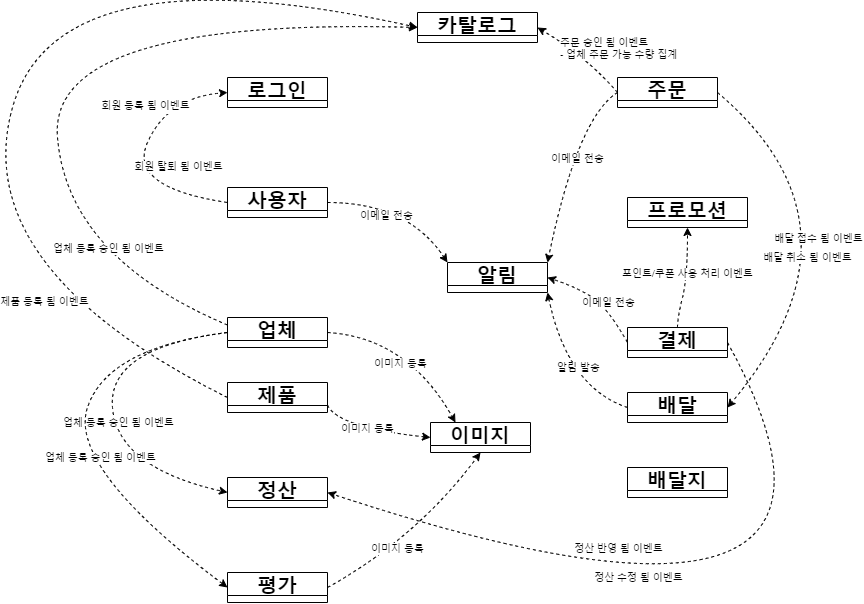

The diagram above was exported from draw.io. Its source (the exported page's mxGraphModel, read from the mxfile embedded in the PNG):
<mxGraphModel dx="1435" dy="855" grid="1" gridSize="10" guides="1" tooltips="1" connect="1" arrows="1" fold="1" page="1" pageScale="1" pageWidth="827" pageHeight="1169" math="0" shadow="0">
  <root>
    <mxCell id="0" />
    <mxCell id="1" parent="0" />
    <mxCell id="2" value="로그인" style="swimlane;fontSize=20;fontColor=#000000;strokeColor=#000000;fillColor=none;startSize=23;" vertex="1" collapsed="1" parent="1">
      <mxGeometry x="7140" y="320" width="100" height="30" as="geometry">
        <mxRectangle x="7160" y="380" width="200" height="200" as="alternateBounds" />
      </mxGeometry>
    </mxCell>
    <mxCell id="3" value="사용자" style="swimlane;fontSize=20;fontColor=#000000;strokeColor=#000000;fillColor=none;startSize=23;" vertex="1" collapsed="1" parent="1">
      <mxGeometry x="7140" y="430" width="100" height="30" as="geometry">
        <mxRectangle x="7160" y="380" width="200" height="200" as="alternateBounds" />
      </mxGeometry>
    </mxCell>
    <mxCell id="4" value="업체" style="swimlane;fontSize=20;fontColor=#000000;strokeColor=#000000;fillColor=none;startSize=23;" vertex="1" collapsed="1" parent="1">
      <mxGeometry x="7140" y="560" width="100" height="30" as="geometry">
        <mxRectangle x="7160" y="380" width="200" height="200" as="alternateBounds" />
      </mxGeometry>
    </mxCell>
    <mxCell id="5" value="제품" style="swimlane;fontSize=20;fontColor=#000000;strokeColor=#000000;fillColor=none;startSize=23;" vertex="1" collapsed="1" parent="1">
      <mxGeometry x="7140" y="625" width="100" height="30" as="geometry">
        <mxRectangle x="7160" y="380" width="200" height="200" as="alternateBounds" />
      </mxGeometry>
    </mxCell>
    <mxCell id="6" value="카탈로그" style="swimlane;fontSize=20;fontColor=#000000;strokeColor=#000000;fillColor=none;startSize=23;" vertex="1" collapsed="1" parent="1">
      <mxGeometry x="7330" y="255" width="120" height="30" as="geometry">
        <mxRectangle x="7160" y="380" width="200" height="200" as="alternateBounds" />
      </mxGeometry>
    </mxCell>
    <mxCell id="7" value="정산" style="swimlane;fontSize=20;fontColor=#000000;strokeColor=#000000;fillColor=none;startSize=23;" vertex="1" collapsed="1" parent="1">
      <mxGeometry x="7140" y="720" width="100" height="30" as="geometry">
        <mxRectangle x="7160" y="380" width="200" height="200" as="alternateBounds" />
      </mxGeometry>
    </mxCell>
    <mxCell id="8" value="평가" style="swimlane;fontSize=20;fontColor=#000000;strokeColor=#000000;fillColor=none;startSize=23;" vertex="1" collapsed="1" parent="1">
      <mxGeometry x="7140" y="815" width="100" height="30" as="geometry">
        <mxRectangle x="7160" y="380" width="200" height="200" as="alternateBounds" />
      </mxGeometry>
    </mxCell>
    <mxCell id="9" value="프로모션" style="swimlane;fontSize=20;fontColor=#000000;strokeColor=#000000;fillColor=none;startSize=23;" vertex="1" collapsed="1" parent="1">
      <mxGeometry x="7540" y="440" width="120" height="30" as="geometry">
        <mxRectangle x="7160" y="380" width="200" height="200" as="alternateBounds" />
      </mxGeometry>
    </mxCell>
    <mxCell id="10" value="주문" style="swimlane;fontSize=20;fontColor=#000000;strokeColor=#000000;fillColor=none;startSize=23;" vertex="1" collapsed="1" parent="1">
      <mxGeometry x="7530" y="320" width="100" height="30" as="geometry">
        <mxRectangle x="7160" y="380" width="200" height="200" as="alternateBounds" />
      </mxGeometry>
    </mxCell>
    <mxCell id="11" value="결제" style="swimlane;fontSize=20;fontColor=#000000;strokeColor=#000000;fillColor=none;startSize=23;" vertex="1" collapsed="1" parent="1">
      <mxGeometry x="7540" y="570" width="100" height="30" as="geometry">
        <mxRectangle x="7160" y="380" width="200" height="200" as="alternateBounds" />
      </mxGeometry>
    </mxCell>
    <mxCell id="12" value="배달" style="swimlane;fontSize=20;fontColor=#000000;strokeColor=#000000;fillColor=none;startSize=23;" vertex="1" collapsed="1" parent="1">
      <mxGeometry x="7540" y="635" width="100" height="30" as="geometry">
        <mxRectangle x="7160" y="380" width="200" height="200" as="alternateBounds" />
      </mxGeometry>
    </mxCell>
    <mxCell id="13" value="배달지" style="swimlane;fontSize=20;fontColor=#000000;strokeColor=#000000;fillColor=none;startSize=23;" vertex="1" collapsed="1" parent="1">
      <mxGeometry x="7540" y="710" width="100" height="30" as="geometry">
        <mxRectangle x="7160" y="380" width="200" height="200" as="alternateBounds" />
      </mxGeometry>
    </mxCell>
    <mxCell id="14" value="알림" style="swimlane;fontSize=20;fontColor=#000000;strokeColor=#000000;fillColor=none;startSize=23;" vertex="1" collapsed="1" parent="1">
      <mxGeometry x="7360" y="505" width="100" height="30" as="geometry">
        <mxRectangle x="7160" y="380" width="200" height="200" as="alternateBounds" />
      </mxGeometry>
    </mxCell>
    <mxCell id="15" value="이미지" style="swimlane;fontSize=20;fontColor=#000000;strokeColor=#000000;fillColor=none;startSize=23;" vertex="1" collapsed="1" parent="1">
      <mxGeometry x="7343" y="665" width="100" height="30" as="geometry">
        <mxRectangle x="7160" y="380" width="200" height="200" as="alternateBounds" />
      </mxGeometry>
    </mxCell>
    <mxCell id="16" value="&lt;font style=&quot;font-size: 10px&quot;&gt;회원 등록 됨 이벤트&lt;/font&gt;" style="curved=1;endArrow=classic;html=1;dashed=1;fontSize=20;fontColor=#000000;exitX=0;exitY=0.5;exitDx=0;exitDy=0;entryX=0;entryY=0.5;entryDx=0;entryDy=0;" edge="1" source="3" target="2" parent="1">
      <mxGeometry x="0.4401" y="18" width="50" height="50" relative="1" as="geometry">
        <mxPoint x="7150" y="470" as="sourcePoint" />
        <mxPoint x="7200" y="420" as="targetPoint" />
        <Array as="points">
          <mxPoint x="7040" y="430" />
          <mxPoint x="7080" y="340" />
        </Array>
        <mxPoint as="offset" />
      </mxGeometry>
    </mxCell>
    <mxCell id="17" value="&lt;font style=&quot;font-size: 10px&quot;&gt;회원 탈퇴 됨 이벤트&lt;/font&gt;" style="edgeLabel;html=1;align=center;verticalAlign=middle;resizable=0;points=[];fontSize=10;fontColor=#000000;" vertex="1" connectable="0" parent="16">
      <mxGeometry x="-0.199" y="-2" relative="1" as="geometry">
        <mxPoint x="48" y="-20" as="offset" />
      </mxGeometry>
    </mxCell>
    <mxCell id="18" value="" style="curved=1;endArrow=classic;html=1;dashed=1;fontSize=10;fontColor=#000000;exitX=1;exitY=0.5;exitDx=0;exitDy=0;entryX=0;entryY=0;entryDx=0;entryDy=0;" edge="1" source="3" target="14" parent="1">
      <mxGeometry width="50" height="50" relative="1" as="geometry">
        <mxPoint x="7020" y="600" as="sourcePoint" />
        <mxPoint x="7070" y="550" as="targetPoint" />
        <Array as="points">
          <mxPoint x="7320" y="445" />
        </Array>
      </mxGeometry>
    </mxCell>
    <mxCell id="19" value="이메일 전송" style="edgeLabel;html=1;align=center;verticalAlign=middle;resizable=0;points=[];fontSize=10;fontColor=#000000;" vertex="1" connectable="0" parent="18">
      <mxGeometry x="-0.2227" y="-12" relative="1" as="geometry">
        <mxPoint as="offset" />
      </mxGeometry>
    </mxCell>
    <mxCell id="20" value="" style="curved=1;endArrow=classic;html=1;dashed=1;fontSize=10;fontColor=#000000;exitX=0;exitY=0.5;exitDx=0;exitDy=0;entryX=1;entryY=0;entryDx=0;entryDy=0;" edge="1" source="10" target="14" parent="1">
      <mxGeometry width="50" height="50" relative="1" as="geometry">
        <mxPoint x="7410" y="360" as="sourcePoint" />
        <mxPoint x="7530" y="420" as="targetPoint" />
        <Array as="points">
          <mxPoint x="7490" y="360" />
        </Array>
      </mxGeometry>
    </mxCell>
    <mxCell id="21" value="이메일 전송" style="edgeLabel;html=1;align=center;verticalAlign=middle;resizable=0;points=[];fontSize=10;fontColor=#000000;" vertex="1" connectable="0" parent="20">
      <mxGeometry x="-0.2227" y="-12" relative="1" as="geometry">
        <mxPoint x="17" y="15" as="offset" />
      </mxGeometry>
    </mxCell>
    <mxCell id="22" value="" style="curved=1;endArrow=classic;html=1;dashed=1;fontSize=10;fontColor=#000000;exitX=0;exitY=0.5;exitDx=0;exitDy=0;entryX=1;entryY=0.5;entryDx=0;entryDy=0;" edge="1" source="11" target="14" parent="1">
      <mxGeometry width="50" height="50" relative="1" as="geometry">
        <mxPoint x="7540" y="345" as="sourcePoint" />
        <mxPoint x="7470" y="515.0000000000002" as="targetPoint" />
        <Array as="points">
          <mxPoint x="7520" y="550" />
          <mxPoint x="7490" y="530" />
        </Array>
      </mxGeometry>
    </mxCell>
    <mxCell id="23" value="이메일 전송" style="edgeLabel;html=1;align=center;verticalAlign=middle;resizable=0;points=[];fontSize=10;fontColor=#000000;" vertex="1" connectable="0" parent="22">
      <mxGeometry x="-0.2227" y="-12" relative="1" as="geometry">
        <mxPoint x="-5" y="6" as="offset" />
      </mxGeometry>
    </mxCell>
    <mxCell id="24" value="" style="curved=1;endArrow=classic;html=1;dashed=1;fontSize=10;fontColor=#000000;exitX=0;exitY=0.5;exitDx=0;exitDy=0;entryX=1;entryY=1;entryDx=0;entryDy=0;" edge="1" source="12" target="14" parent="1">
      <mxGeometry width="50" height="50" relative="1" as="geometry">
        <mxPoint x="7550" y="595" as="sourcePoint" />
        <mxPoint x="7470" y="530" as="targetPoint" />
        <Array as="points">
          <mxPoint x="7480" y="630" />
        </Array>
      </mxGeometry>
    </mxCell>
    <mxCell id="25" value="알림 발송" style="edgeLabel;html=1;align=center;verticalAlign=middle;resizable=0;points=[];fontSize=10;fontColor=#000000;" vertex="1" connectable="0" parent="24">
      <mxGeometry x="-0.2227" y="-12" relative="1" as="geometry">
        <mxPoint x="6" y="-9" as="offset" />
      </mxGeometry>
    </mxCell>
    <mxCell id="26" value="" style="curved=1;endArrow=classic;html=1;dashed=1;fontSize=10;fontColor=#000000;exitX=0.5;exitY=0;exitDx=0;exitDy=0;entryX=0.5;entryY=1;entryDx=0;entryDy=0;" edge="1" source="11" target="9" parent="1">
      <mxGeometry width="50" height="50" relative="1" as="geometry">
        <mxPoint x="7610" y="595" as="sourcePoint" />
        <mxPoint x="7530" y="530" as="targetPoint" />
        <Array as="points">
          <mxPoint x="7590" y="560" />
          <mxPoint x="7600" y="520" />
        </Array>
      </mxGeometry>
    </mxCell>
    <mxCell id="27" value="포인트/쿠폰 사용 처리 이벤트" style="edgeLabel;html=1;align=center;verticalAlign=middle;resizable=0;points=[];fontSize=10;fontColor=#000000;" vertex="1" connectable="0" parent="26">
      <mxGeometry x="-0.2227" y="-12" relative="1" as="geometry">
        <mxPoint x="-9" y="-20" as="offset" />
      </mxGeometry>
    </mxCell>
    <mxCell id="28" value="" style="curved=1;endArrow=classic;html=1;dashed=1;fontSize=10;fontColor=#000000;exitX=0;exitY=0.5;exitDx=0;exitDy=0;entryX=1;entryY=0.5;entryDx=0;entryDy=0;" edge="1" source="10" target="6" parent="1">
      <mxGeometry width="50" height="50" relative="1" as="geometry">
        <mxPoint x="7540" y="345" as="sourcePoint" />
        <mxPoint x="7470" y="515" as="targetPoint" />
        <Array as="points">
          <mxPoint x="7500" y="300" />
        </Array>
      </mxGeometry>
    </mxCell>
    <mxCell id="29" value="주문 승인 됨 이벤트&lt;br&gt;&lt;div style=&quot;&quot;&gt;- 업체 주문 가능 수량 집계&lt;/div&gt;" style="edgeLabel;html=1;align=left;verticalAlign=middle;resizable=0;points=[];fontSize=10;fontColor=#000000;" vertex="1" connectable="0" parent="28">
      <mxGeometry x="-0.2227" y="-12" relative="1" as="geometry">
        <mxPoint x="-42" y="-6" as="offset" />
      </mxGeometry>
    </mxCell>
    <mxCell id="30" value="" style="curved=1;endArrow=classic;html=1;dashed=1;fontSize=10;fontColor=#000000;exitX=0;exitY=0.25;exitDx=0;exitDy=0;entryX=0;entryY=0.5;entryDx=0;entryDy=0;" edge="1" source="4" target="6" parent="1">
      <mxGeometry width="50" height="50" relative="1" as="geometry">
        <mxPoint x="7250" y="455" as="sourcePoint" />
        <mxPoint x="7370" y="515" as="targetPoint" />
        <Array as="points">
          <mxPoint x="6980" y="500" />
          <mxPoint x="6960" y="260" />
        </Array>
      </mxGeometry>
    </mxCell>
    <mxCell id="31" value="업체 등록 승인 됨 이벤트" style="edgeLabel;html=1;align=center;verticalAlign=middle;resizable=0;points=[];fontSize=10;fontColor=#000000;" vertex="1" connectable="0" parent="30">
      <mxGeometry x="-0.2227" y="-12" relative="1" as="geometry">
        <mxPoint x="39" y="122" as="offset" />
      </mxGeometry>
    </mxCell>
    <mxCell id="32" value="" style="curved=1;endArrow=classic;html=1;dashed=1;fontSize=10;fontColor=#000000;exitX=0;exitY=0.5;exitDx=0;exitDy=0;entryX=0;entryY=0.5;entryDx=0;entryDy=0;" edge="1" source="5" target="6" parent="1">
      <mxGeometry width="50" height="50" relative="1" as="geometry">
        <mxPoint x="7149.999999999999" y="577.5" as="sourcePoint" />
        <mxPoint x="7339.999999999999" y="280" as="targetPoint" />
        <Array as="points">
          <mxPoint x="6880" y="510" />
          <mxPoint x="6970" y="190" />
        </Array>
      </mxGeometry>
    </mxCell>
    <mxCell id="33" value="제품 등록 됨 이벤트" style="edgeLabel;html=1;align=center;verticalAlign=middle;resizable=0;points=[];fontSize=10;fontColor=#000000;" vertex="1" connectable="0" parent="32">
      <mxGeometry x="-0.2227" y="-12" relative="1" as="geometry">
        <mxPoint x="39" y="122" as="offset" />
      </mxGeometry>
    </mxCell>
    <mxCell id="34" value="" style="curved=1;endArrow=classic;html=1;dashed=1;fontSize=10;fontColor=#000000;exitX=1;exitY=0.5;exitDx=0;exitDy=0;entryX=0.25;entryY=0;entryDx=0;entryDy=0;" edge="1" source="4" target="15" parent="1">
      <mxGeometry width="50" height="50" relative="1" as="geometry">
        <mxPoint x="7250" y="455" as="sourcePoint" />
        <mxPoint x="7370" y="515" as="targetPoint" />
        <Array as="points">
          <mxPoint x="7320" y="580" />
        </Array>
      </mxGeometry>
    </mxCell>
    <mxCell id="35" value="이미지 등록" style="edgeLabel;html=1;align=center;verticalAlign=middle;resizable=0;points=[];fontSize=10;fontColor=#000000;" vertex="1" connectable="0" parent="34">
      <mxGeometry x="-0.2227" y="-12" relative="1" as="geometry">
        <mxPoint x="4" y="14" as="offset" />
      </mxGeometry>
    </mxCell>
    <mxCell id="36" value="" style="curved=1;endArrow=classic;html=1;dashed=1;fontSize=10;fontColor=#000000;exitX=1;exitY=0.75;exitDx=0;exitDy=0;entryX=0;entryY=0.5;entryDx=0;entryDy=0;" edge="1" source="5" target="15" parent="1">
      <mxGeometry width="50" height="50" relative="1" as="geometry">
        <mxPoint x="7250" y="585" as="sourcePoint" />
        <mxPoint x="7345" y="680" as="targetPoint" />
        <Array as="points">
          <mxPoint x="7250" y="670" />
        </Array>
      </mxGeometry>
    </mxCell>
    <mxCell id="37" value="이미지 등록" style="edgeLabel;html=1;align=center;verticalAlign=middle;resizable=0;points=[];fontSize=10;fontColor=#000000;" vertex="1" connectable="0" parent="36">
      <mxGeometry x="-0.2227" y="-12" relative="1" as="geometry">
        <mxPoint x="10" y="-14" as="offset" />
      </mxGeometry>
    </mxCell>
    <mxCell id="38" value="" style="curved=1;endArrow=classic;html=1;dashed=1;fontSize=10;fontColor=#000000;exitX=1;exitY=0.5;exitDx=0;exitDy=0;entryX=0.5;entryY=1;entryDx=0;entryDy=0;" edge="1" source="8" target="15" parent="1">
      <mxGeometry width="50" height="50" relative="1" as="geometry">
        <mxPoint x="7260" y="595" as="sourcePoint" />
        <mxPoint x="7355" y="690" as="targetPoint" />
        <Array as="points">
          <mxPoint x="7330" y="780" />
        </Array>
      </mxGeometry>
    </mxCell>
    <mxCell id="39" value="이미지 등록" style="edgeLabel;html=1;align=center;verticalAlign=middle;resizable=0;points=[];fontSize=10;fontColor=#000000;" vertex="1" connectable="0" parent="38">
      <mxGeometry x="-0.2227" y="-12" relative="1" as="geometry">
        <mxPoint x="-7" y="-11" as="offset" />
      </mxGeometry>
    </mxCell>
    <mxCell id="40" value="" style="curved=1;endArrow=classic;html=1;dashed=1;fontSize=10;fontColor=#000000;exitX=1;exitY=0.5;exitDx=0;exitDy=0;entryX=1;entryY=0.5;entryDx=0;entryDy=0;" edge="1" source="11" target="7" parent="1">
      <mxGeometry width="50" height="50" relative="1" as="geometry">
        <mxPoint x="7550" y="660" as="sourcePoint" />
        <mxPoint x="7470" y="545" as="targetPoint" />
        <Array as="points">
          <mxPoint x="7830" y="930" />
        </Array>
      </mxGeometry>
    </mxCell>
    <mxCell id="41" value="정산 반영 됨 이벤트" style="edgeLabel;html=1;align=center;verticalAlign=middle;resizable=0;points=[];fontSize=10;fontColor=#000000;" vertex="1" connectable="0" parent="40">
      <mxGeometry x="-0.2227" y="-12" relative="1" as="geometry">
        <mxPoint x="-303" y="-128" as="offset" />
      </mxGeometry>
    </mxCell>
    <mxCell id="42" value="정산 수정 됨 이벤트" style="edgeLabel;html=1;align=center;verticalAlign=middle;resizable=0;points=[];fontSize=10;fontColor=#000000;" vertex="1" connectable="0" parent="40">
      <mxGeometry x="0.3647" y="-32" relative="1" as="geometry">
        <mxPoint x="-6" y="14" as="offset" />
      </mxGeometry>
    </mxCell>
    <mxCell id="43" value="" style="curved=1;endArrow=classic;html=1;dashed=1;fontSize=10;fontColor=#000000;exitX=1;exitY=0.5;exitDx=0;exitDy=0;entryX=1;entryY=0.5;entryDx=0;entryDy=0;" edge="1" source="10" target="12" parent="1">
      <mxGeometry width="50" height="50" relative="1" as="geometry">
        <mxPoint x="7540" y="345" as="sourcePoint" />
        <mxPoint x="7470" y="515" as="targetPoint" />
        <Array as="points">
          <mxPoint x="7790" y="470" />
        </Array>
      </mxGeometry>
    </mxCell>
    <mxCell id="44" value="배달 접수 됨 이벤트" style="edgeLabel;html=1;align=center;verticalAlign=middle;resizable=0;points=[];fontSize=10;fontColor=#000000;" vertex="1" connectable="0" parent="43">
      <mxGeometry x="-0.2227" y="-12" relative="1" as="geometry">
        <mxPoint x="-24" y="25" as="offset" />
      </mxGeometry>
    </mxCell>
    <mxCell id="45" value="배달 취소 됨 이벤트" style="edgeLabel;html=1;align=center;verticalAlign=middle;resizable=0;points=[];fontSize=10;fontColor=#000000;" vertex="1" connectable="0" parent="43">
      <mxGeometry x="0.2713" y="-41" relative="1" as="geometry">
        <mxPoint x="8" as="offset" />
      </mxGeometry>
    </mxCell>
    <mxCell id="46" value="" style="curved=1;endArrow=classic;html=1;dashed=1;fontSize=10;fontColor=#000000;exitX=0;exitY=0.5;exitDx=0;exitDy=0;entryX=0;entryY=0.5;entryDx=0;entryDy=0;" edge="1" source="4" target="7" parent="1">
      <mxGeometry width="50" height="50" relative="1" as="geometry">
        <mxPoint x="7150" y="577.5" as="sourcePoint" />
        <mxPoint x="7340" y="280" as="targetPoint" />
        <Array as="points">
          <mxPoint x="7020" y="590" />
          <mxPoint x="7030" y="710" />
        </Array>
      </mxGeometry>
    </mxCell>
    <mxCell id="47" value="업체 등록 승인 됨 이벤트" style="edgeLabel;html=1;align=center;verticalAlign=middle;resizable=0;points=[];fontSize=10;fontColor=#000000;" vertex="1" connectable="0" parent="46">
      <mxGeometry x="-0.2227" y="-12" relative="1" as="geometry">
        <mxPoint x="21" y="57" as="offset" />
      </mxGeometry>
    </mxCell>
    <mxCell id="48" value="" style="curved=1;endArrow=classic;html=1;dashed=1;fontSize=10;fontColor=#000000;exitX=0;exitY=0.5;exitDx=0;exitDy=0;entryX=0;entryY=0.5;entryDx=0;entryDy=0;" edge="1" source="4" target="8" parent="1">
      <mxGeometry width="50" height="50" relative="1" as="geometry">
        <mxPoint x="7150" y="585" as="sourcePoint" />
        <mxPoint x="7150" y="745" as="targetPoint" />
        <Array as="points">
          <mxPoint x="7020" y="590" />
          <mxPoint x="6980" y="710" />
        </Array>
      </mxGeometry>
    </mxCell>
    <mxCell id="49" value="업체 등록 승인 됨 이벤트" style="edgeLabel;html=1;align=center;verticalAlign=middle;resizable=0;points=[];fontSize=10;fontColor=#000000;" vertex="1" connectable="0" parent="48">
      <mxGeometry x="-0.2227" y="-12" relative="1" as="geometry">
        <mxPoint x="21" y="63" as="offset" />
      </mxGeometry>
    </mxCell>
  </root>
</mxGraphModel>